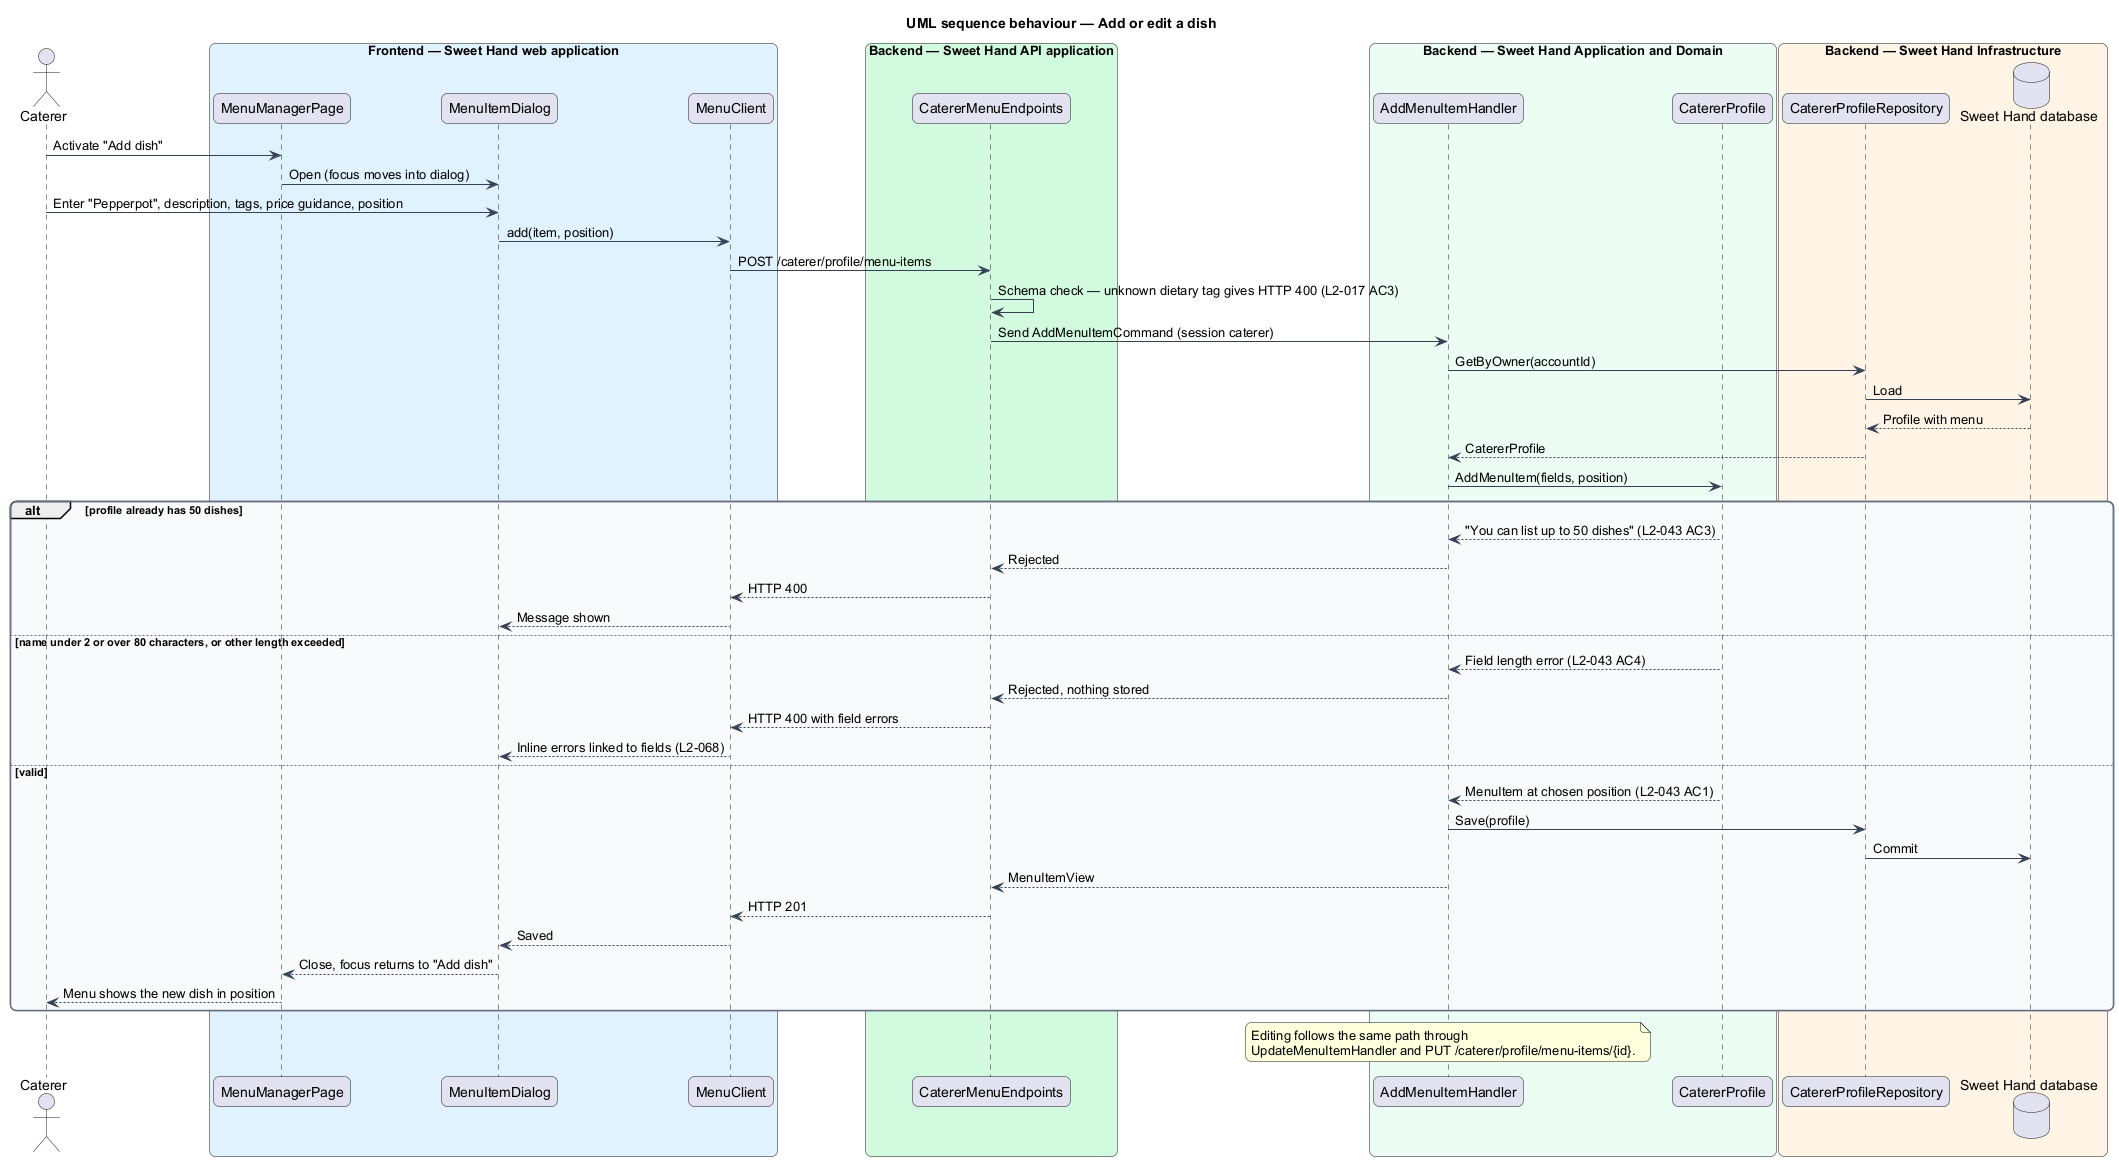

The diagram above was rendered by PlantUML. Its source (embedded in the PNG):
@startuml
title UML sequence behaviour — Add or edit a dish
skinparam backgroundColor #FFFFFF
skinparam shadowing false
skinparam roundcorner 12
skinparam defaultFontName Arial
skinparam ArrowColor #344054
skinparam rectangle {
  BorderColor #344054
  FontColor #101828
}
skinparam package {
  BorderColor #667085
  FontColor #101828
  BackgroundColor #F9FAFB
}
actor "Caterer" as actor
box "Frontend — Sweet Hand web application" #E0F2FE
  participant "MenuManagerPage" as page
  participant "MenuItemDialog" as dialog
  participant "MenuClient" as client
end box
box "Backend — Sweet Hand API application" #D1FADF
  participant "CatererMenuEndpoints" as endpoints
end box
box "Backend — Sweet Hand Application and Domain" #ECFDF3
  participant "AddMenuItemHandler" as handler
  participant "CatererProfile" as profile
end box
box "Backend — Sweet Hand Infrastructure" #FFF4E5
  participant "CatererProfileRepository" as repo
  database "Sweet Hand database" as db
end box

actor -> page : Activate "Add dish"
page -> dialog : Open (focus moves into dialog)
actor -> dialog : Enter "Pepperpot", description, tags, price guidance, position
dialog -> client : add(item, position)
client -> endpoints : POST /caterer/profile/menu-items
endpoints -> endpoints : Schema check — unknown dietary tag gives HTTP 400 (L2-017 AC3)
endpoints -> handler : Send AddMenuItemCommand (session caterer)
handler -> repo : GetByOwner(accountId)
repo -> db : Load
db --> repo : Profile with menu
repo --> handler : CatererProfile
handler -> profile : AddMenuItem(fields, position)
alt profile already has 50 dishes
  profile --> handler : "You can list up to 50 dishes" (L2-043 AC3)
  handler --> endpoints : Rejected
  endpoints --> client : HTTP 400
  client --> dialog : Message shown
else name under 2 or over 80 characters, or other length exceeded
  profile --> handler : Field length error (L2-043 AC4)
  handler --> endpoints : Rejected, nothing stored
  endpoints --> client : HTTP 400 with field errors
  client --> dialog : Inline errors linked to fields (L2-068)
else valid
  profile --> handler : MenuItem at chosen position (L2-043 AC1)
  handler -> repo : Save(profile)
  repo -> db : Commit
  handler --> endpoints : MenuItemView
  endpoints --> client : HTTP 201
  client --> dialog : Saved
  dialog --> page : Close, focus returns to "Add dish"
  page --> actor : Menu shows the new dish in position
end
note over handler
  Editing follows the same path through
  UpdateMenuItemHandler and PUT /caterer/profile/menu-items/{id}.
end note
@enduml